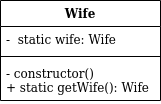

The diagram above was exported from draw.io. Its source (the exported page's mxGraphModel, read from the mxfile embedded in the PNG):
<mxGraphModel dx="782" dy="463" grid="1" gridSize="10" guides="1" tooltips="1" connect="1" arrows="1" fold="1" page="1" pageScale="1" pageWidth="827" pageHeight="1169" math="0" shadow="0">
  <root>
    <mxCell id="WIyWlLk6GJQsqaUBKTNV-0" />
    <mxCell id="WIyWlLk6GJQsqaUBKTNV-1" parent="WIyWlLk6GJQsqaUBKTNV-0" />
    <mxCell id="Qb-kWi9W_TsixjgtFSnv-0" value="Wife" style="swimlane;fontStyle=1;align=center;verticalAlign=top;childLayout=stackLayout;horizontal=1;startSize=26;horizontalStack=0;resizeParent=1;resizeParentMax=0;resizeLast=0;collapsible=1;marginBottom=0;" vertex="1" parent="WIyWlLk6GJQsqaUBKTNV-1">
      <mxGeometry x="334" y="170" width="160" height="100" as="geometry" />
    </mxCell>
    <mxCell id="Qb-kWi9W_TsixjgtFSnv-1" value="-  static wife: Wife" style="text;strokeColor=none;fillColor=none;align=left;verticalAlign=top;spacingLeft=4;spacingRight=4;overflow=hidden;rotatable=0;points=[[0,0.5],[1,0.5]];portConstraint=eastwest;" vertex="1" parent="Qb-kWi9W_TsixjgtFSnv-0">
      <mxGeometry y="26" width="160" height="26" as="geometry" />
    </mxCell>
    <mxCell id="Qb-kWi9W_TsixjgtFSnv-2" value="" style="line;strokeWidth=1;fillColor=none;align=left;verticalAlign=middle;spacingTop=-1;spacingLeft=3;spacingRight=3;rotatable=0;labelPosition=right;points=[];portConstraint=eastwest;" vertex="1" parent="Qb-kWi9W_TsixjgtFSnv-0">
      <mxGeometry y="52" width="160" height="8" as="geometry" />
    </mxCell>
    <mxCell id="Qb-kWi9W_TsixjgtFSnv-3" value="- constructor()&#10;+ static getWife(): Wife&#10;" style="text;strokeColor=none;fillColor=none;align=left;verticalAlign=top;spacingLeft=4;spacingRight=4;overflow=hidden;rotatable=0;points=[[0,0.5],[1,0.5]];portConstraint=eastwest;" vertex="1" parent="Qb-kWi9W_TsixjgtFSnv-0">
      <mxGeometry y="60" width="160" height="40" as="geometry" />
    </mxCell>
  </root>
</mxGraphModel>